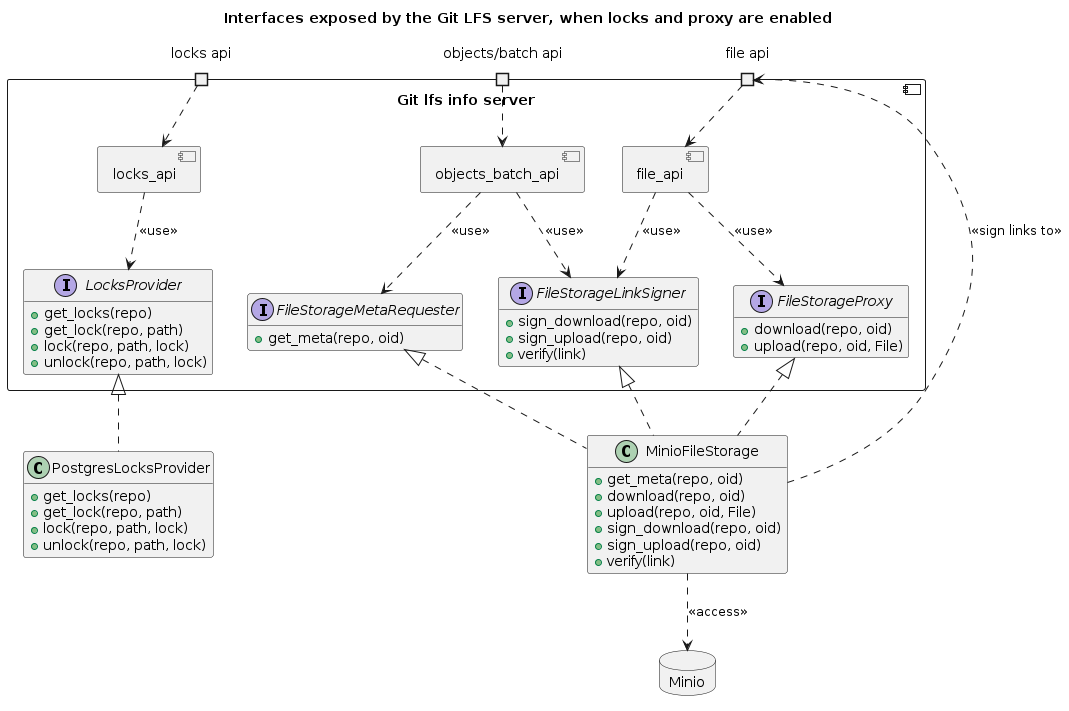

The diagram above was rendered by PlantUML. Its source (embedded in the PNG):
@startuml lfs_server_all_enabled

allow_mixing
hide empty members

title Interfaces exposed by the Git LFS server, when locks and proxy are enabled

component "Git lfs info server" as lfs_server {
    portin "locks api" as portin_locks
    portin "objects/batch api" as portin_objects_batch
    portin "file api" as portin_files

    component objects_batch_api
    component file_api
    component locks_api

    interface FileStorageMetaRequester {
        + get_meta(repo, oid)
    }

    interface FileStorageProxy {
        + download(repo, oid)
        + upload(repo, oid, File)
    }

    interface FileStorageLinkSigner {
        + sign_download(repo, oid)
        + sign_upload(repo, oid)
        + verify(link)
    }

    interface LocksProvider {
        + get_locks(repo)
        + get_lock(repo, path)
        + lock(repo, path, lock)
        + unlock(repo, path, lock)
    }

    portin_objects_batch ..> objects_batch_api
    portin_files ..> file_api
    portin_locks ..> locks_api

    objects_batch_api ..> FileStorageMetaRequester: <<use>>
    objects_batch_api ..> FileStorageLinkSigner: <<use>>
    file_api ..> FileStorageProxy: <<use>>
    file_api ..> FileStorageLinkSigner: <<use>>
    locks_api ..> LocksProvider: <<use>>
}

class MinioFileStorage implements FileStorageMetaRequester, FileStorageProxy, FileStorageLinkSigner {
    + get_meta(repo, oid)
    + download(repo, oid)
    + upload(repo, oid, File)
    + sign_download(repo, oid)
    + sign_upload(repo, oid)
    + verify(link)
}

class PostgresLocksProvider implements LocksProvider {
    + get_locks(repo)
    + get_lock(repo, path)
    + lock(repo, path, lock)
    + unlock(repo, path, lock)
}

database Minio

MinioFileStorage ..> portin_files: <<sign links to>>
MinioFileStorage ..> Minio: <<access>>

@enduml